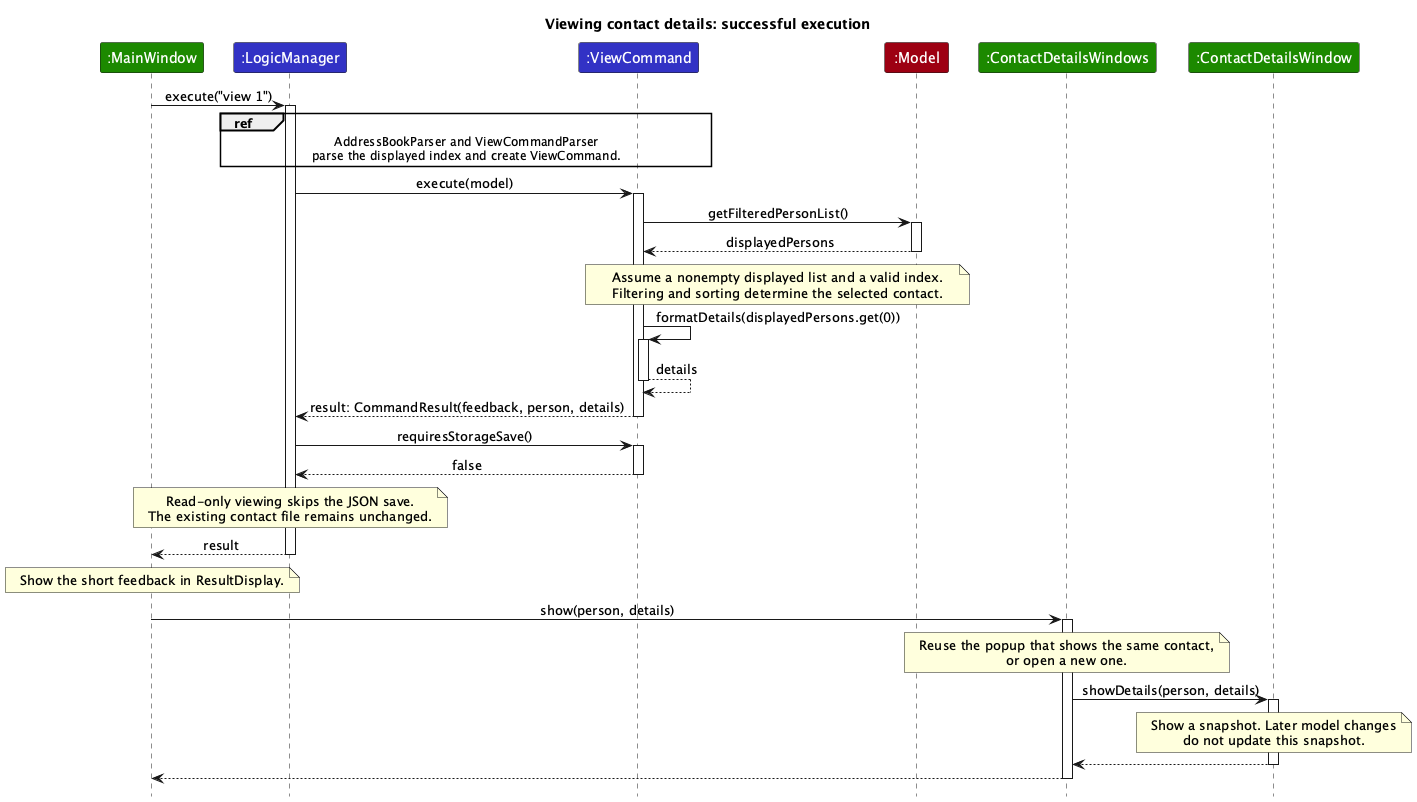

The diagram above was rendered by PlantUML. Its source (embedded in the PNG):
@startuml
!include style.puml
skinparam ArrowFontStyle plain
title Viewing contact details: successful execution

participant ":MainWindow" as MainWindow UI_COLOR
participant ":LogicManager" as LogicManager LOGIC_COLOR
participant ":ViewCommand" as ViewCommand LOGIC_COLOR
participant ":Model" as Model MODEL_COLOR
participant ":ContactDetailsWindows" as Popups UI_COLOR
participant ":ContactDetailsWindow" as DetailsWindow UI_COLOR

MainWindow -> LogicManager : execute("view 1")
activate LogicManager
ref over LogicManager, ViewCommand
AddressBookParser and ViewCommandParser
parse the displayed index and create ViewCommand.
end ref

LogicManager -> ViewCommand : execute(model)
activate ViewCommand
ViewCommand -> Model : getFilteredPersonList()
activate Model
Model --> ViewCommand : displayedPersons
deactivate Model
note over ViewCommand, Model
Assume a nonempty displayed list and a valid index.
Filtering and sorting determine the selected contact.
end note
ViewCommand -> ViewCommand : formatDetails(displayedPersons.get(0))
activate ViewCommand
ViewCommand --> ViewCommand : details
deactivate ViewCommand
ViewCommand --> LogicManager : result: CommandResult(feedback, person, details)
deactivate ViewCommand

LogicManager -> ViewCommand : requiresStorageSave()
activate ViewCommand
ViewCommand --> LogicManager : false
deactivate ViewCommand
note over LogicManager
Read-only viewing skips the JSON save.
The existing contact file remains unchanged.
end note
LogicManager --> MainWindow : result
deactivate LogicManager

note over MainWindow
Show the short feedback in ResultDisplay.
end note
MainWindow -> Popups : show(person, details)
activate Popups
note over Popups
Reuse the popup that shows the same contact,
or open a new one.
end note
Popups -> DetailsWindow : showDetails(person, details)
activate DetailsWindow
note over DetailsWindow
Show a snapshot. Later model changes
do not update this snapshot.
end note
DetailsWindow --> Popups
deactivate DetailsWindow
Popups --> MainWindow
deactivate Popups
@enduml